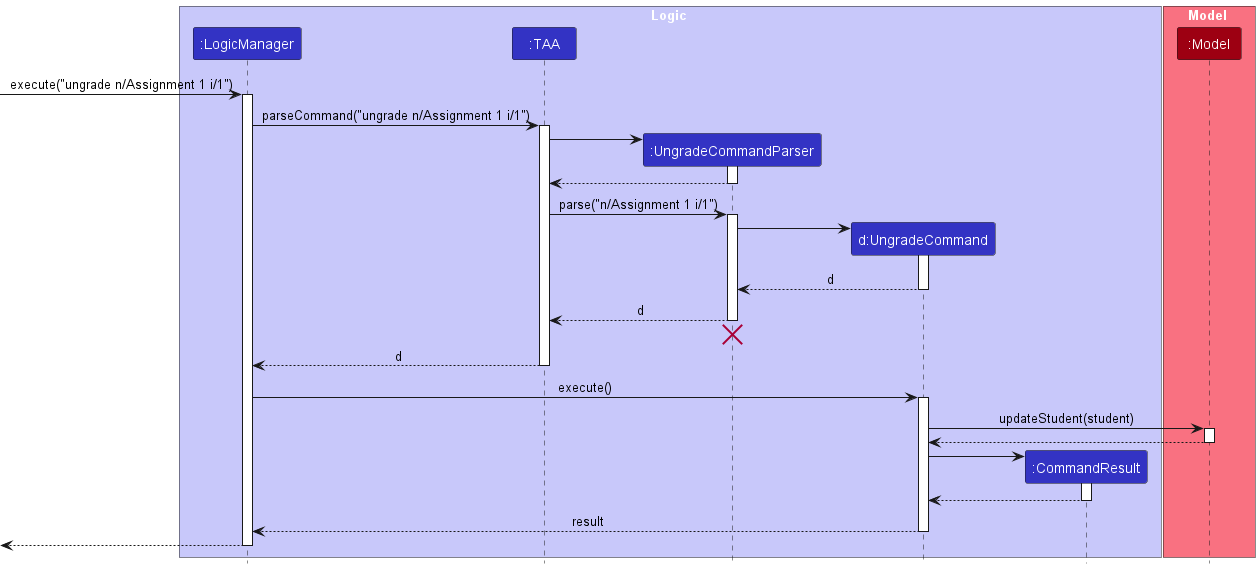

The diagram above was rendered by PlantUML. Its source (embedded in the PNG):
@startuml
!include style.puml
box Logic LOGIC_COLOR_T1
participant ":LogicManager" as LogicManager LOGIC_COLOR
participant ":TAA" as TAA LOGIC_COLOR
participant ":UngradeCommandParser" as UngradeCommandParser LOGIC_COLOR
participant "d:UngradeCommand" as UngradeCommand LOGIC_COLOR
participant ":CommandResult" as CommandResult LOGIC_COLOR
end box

box Model MODEL_COLOR_T1
participant ":Model" as Model MODEL_COLOR
end box

[-> LogicManager : execute("ungrade n/Assignment 1 i/1")
activate LogicManager

LogicManager -> TAA : parseCommand("ungrade n/Assignment 1 i/1")
activate TAA

create UngradeCommandParser
TAA -> UngradeCommandParser
activate UngradeCommandParser

UngradeCommandParser --> TAA
deactivate UngradeCommandParser

TAA -> UngradeCommandParser : parse("n/Assignment 1 i/1")
activate UngradeCommandParser

create UngradeCommand
UngradeCommandParser -> UngradeCommand
activate UngradeCommand

UngradeCommand --> UngradeCommandParser : d
deactivate UngradeCommand

UngradeCommandParser --> TAA : d
deactivate UngradeCommandParser
'Hidden arrow to position the destroy marker below the end of the activation bar.
UngradeCommandParser -[hidden]-> TAA
destroy UngradeCommandParser

TAA --> LogicManager : d
deactivate TAA

LogicManager -> UngradeCommand : execute()
activate UngradeCommand

UngradeCommand -> Model : updateStudent(student)
activate Model

Model --> UngradeCommand
deactivate Model

create CommandResult
UngradeCommand -> CommandResult
activate CommandResult

CommandResult --> UngradeCommand
deactivate CommandResult

UngradeCommand --> LogicManager : result
deactivate UngradeCommand

[<--LogicManager
deactivate LogicManager
@enduml